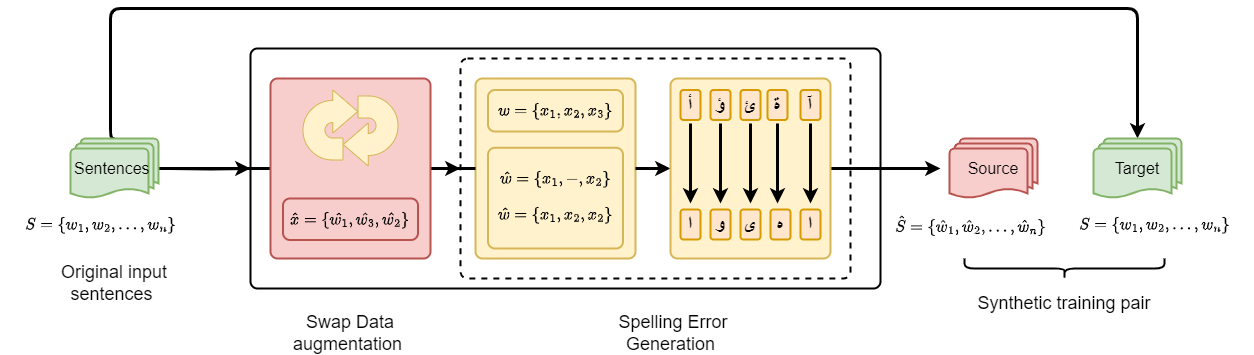

The diagram above was exported from draw.io. Its source (the exported page's mxGraphModel, read from the mxfile embedded in the PNG):
<mxGraphModel dx="1050" dy="522" grid="1" gridSize="10" guides="1" tooltips="1" connect="1" arrows="1" fold="1" page="1" pageScale="1" pageWidth="827" pageHeight="1169" math="1" shadow="0">
  <root>
    <mxCell id="0" />
    <mxCell id="1" parent="0" />
    <mxCell id="H6fOyPWb3nNHtspphBtV-10" value="" style="endArrow=classic;html=1;strokeWidth=3;entryX=0.5;entryY=0;entryDx=0;entryDy=0;entryPerimeter=0;exitX=0.5;exitY=0;exitDx=0;exitDy=0;exitPerimeter=0;edgeStyle=orthogonalEdgeStyle;" parent="1" source="H6fOyPWb3nNHtspphBtV-1" target="H6fOyPWb3nNHtspphBtV-7" edge="1">
      <mxGeometry width="50" height="50" relative="1" as="geometry">
        <mxPoint x="460" y="590" as="sourcePoint" />
        <mxPoint x="510" y="540" as="targetPoint" />
        <Array as="points">
          <mxPoint x="170" y="770" />
          <mxPoint x="170" y="640" />
          <mxPoint x="1197" y="640" />
        </Array>
      </mxGeometry>
    </mxCell>
    <mxCell id="H6fOyPWb3nNHtspphBtV-3" style="edgeStyle=orthogonalEdgeStyle;rounded=0;orthogonalLoop=1;jettySize=auto;html=1;entryX=0;entryY=0.5;entryDx=0;entryDy=0;strokeWidth=3;" parent="1" source="H6fOyPWb3nNHtspphBtV-1" target="H6fOyPWb3nNHtspphBtV-2" edge="1">
      <mxGeometry relative="1" as="geometry" />
    </mxCell>
    <mxCell id="H6fOyPWb3nNHtspphBtV-1" value="&lt;font style=&quot;font-size: 16px&quot;&gt;Sentences&amp;nbsp;&lt;/font&gt;" style="strokeWidth=2;html=1;shape=mxgraph.flowchart.multi-document;whiteSpace=wrap;fillColor=#d5e8d4;strokeColor=#82b366;" parent="1" vertex="1">
      <mxGeometry x="130" y="770" width="88" height="60" as="geometry" />
    </mxCell>
    <mxCell id="H6fOyPWb3nNHtspphBtV-12" style="edgeStyle=orthogonalEdgeStyle;rounded=0;orthogonalLoop=1;jettySize=auto;html=1;exitX=1;exitY=0.5;exitDx=0;exitDy=0;strokeWidth=3;" parent="1" source="H6fOyPWb3nNHtspphBtV-2" edge="1">
      <mxGeometry relative="1" as="geometry">
        <mxPoint x="1000" y="800" as="targetPoint" />
      </mxGeometry>
    </mxCell>
    <mxCell id="H6fOyPWb3nNHtspphBtV-2" value="" style="rounded=1;whiteSpace=wrap;html=1;absoluteArcSize=1;arcSize=14;strokeWidth=2;" parent="1" vertex="1">
      <mxGeometry x="310" y="680" width="630" height="240" as="geometry" />
    </mxCell>
    <mxCell id="H6fOyPWb3nNHtspphBtV-6" style="edgeStyle=orthogonalEdgeStyle;rounded=0;orthogonalLoop=1;jettySize=auto;html=1;strokeWidth=3;" parent="1" source="H6fOyPWb3nNHtspphBtV-56" target="H6fOyPWb3nNHtspphBtV-5" edge="1">
      <mxGeometry relative="1" as="geometry">
        <mxPoint x="440" y="800" as="sourcePoint" />
      </mxGeometry>
    </mxCell>
    <mxCell id="H6fOyPWb3nNHtspphBtV-18" style="edgeStyle=orthogonalEdgeStyle;rounded=0;orthogonalLoop=1;jettySize=auto;html=1;exitX=0;exitY=0.5;exitDx=0;exitDy=0;entryX=0;entryY=0.5;entryDx=0;entryDy=0;strokeWidth=3;endArrow=none;endFill=0;" parent="1" target="H6fOyPWb3nNHtspphBtV-2" edge="1">
      <mxGeometry relative="1" as="geometry">
        <mxPoint x="230" y="800" as="sourcePoint" />
      </mxGeometry>
    </mxCell>
    <mxCell id="H6fOyPWb3nNHtspphBtV-5" value="" style="rounded=1;whiteSpace=wrap;html=1;absoluteArcSize=1;arcSize=14;strokeWidth=2;dashed=1;" parent="1" vertex="1">
      <mxGeometry x="520" y="690" width="390" height="220" as="geometry" />
    </mxCell>
    <mxCell id="H6fOyPWb3nNHtspphBtV-7" value="&lt;font style=&quot;font-size: 16px&quot;&gt;Target&lt;/font&gt;" style="strokeWidth=2;html=1;shape=mxgraph.flowchart.multi-document;whiteSpace=wrap;fillColor=#d5e8d4;strokeColor=#82b366;" parent="1" vertex="1">
      <mxGeometry x="1153" y="770" width="88" height="60" as="geometry" />
    </mxCell>
    <mxCell id="H6fOyPWb3nNHtspphBtV-11" value="&lt;font style=&quot;font-size: 16px&quot;&gt;Source&lt;/font&gt;" style="strokeWidth=2;html=1;shape=mxgraph.flowchart.multi-document;whiteSpace=wrap;fillColor=#f8cecc;strokeColor=#b85450;" parent="1" vertex="1">
      <mxGeometry x="1009" y="770" width="88" height="60" as="geometry" />
    </mxCell>
    <mxCell id="H6fOyPWb3nNHtspphBtV-16" value="&lt;font style=&quot;font-size: 18px&quot;&gt;Synthetic training pair&lt;/font&gt;" style="text;html=1;strokeColor=none;fillColor=none;align=center;verticalAlign=middle;whiteSpace=wrap;rounded=0;" parent="1" vertex="1">
      <mxGeometry x="1030" y="920" width="188" height="30" as="geometry" />
    </mxCell>
    <mxCell id="H6fOyPWb3nNHtspphBtV-20" value="" style="rounded=1;whiteSpace=wrap;html=1;absoluteArcSize=1;arcSize=14;strokeWidth=2;fillColor=#fff2cc;strokeColor=#d6b656;" parent="1" vertex="1">
      <mxGeometry x="535" y="710" width="160" height="180" as="geometry" />
    </mxCell>
    <mxCell id="H6fOyPWb3nNHtspphBtV-81" style="edgeStyle=orthogonalEdgeStyle;rounded=0;orthogonalLoop=1;jettySize=auto;html=1;exitX=0;exitY=0.5;exitDx=0;exitDy=0;entryX=1;entryY=0.5;entryDx=0;entryDy=0;fontFamily=Lucida Console;fontSize=20;endArrow=none;endFill=0;strokeWidth=3;startArrow=classic;startFill=1;" parent="1" source="H6fOyPWb3nNHtspphBtV-21" target="H6fOyPWb3nNHtspphBtV-20" edge="1">
      <mxGeometry relative="1" as="geometry" />
    </mxCell>
    <mxCell id="H6fOyPWb3nNHtspphBtV-83" style="edgeStyle=orthogonalEdgeStyle;rounded=0;orthogonalLoop=1;jettySize=auto;html=1;exitX=1;exitY=0.5;exitDx=0;exitDy=0;fontFamily=Lucida Console;fontSize=20;startArrow=none;startFill=0;endArrow=none;endFill=0;strokeWidth=3;" parent="1" source="H6fOyPWb3nNHtspphBtV-21" edge="1">
      <mxGeometry relative="1" as="geometry">
        <mxPoint x="950" y="800" as="targetPoint" />
      </mxGeometry>
    </mxCell>
    <mxCell id="H6fOyPWb3nNHtspphBtV-21" value="" style="rounded=1;whiteSpace=wrap;html=1;absoluteArcSize=1;arcSize=14;strokeWidth=2;fillColor=#fff2cc;strokeColor=#d6b656;" parent="1" vertex="1">
      <mxGeometry x="730" y="710" width="160" height="180" as="geometry" />
    </mxCell>
    <mxCell id="H6fOyPWb3nNHtspphBtV-23" value="" style="endArrow=none;startArrow=classic;html=1;strokeWidth=3;endFill=0;" parent="1" edge="1">
      <mxGeometry width="50" height="50" relative="1" as="geometry">
        <mxPoint x="750" y="835" as="sourcePoint" />
        <mxPoint x="750" y="755" as="targetPoint" />
        <Array as="points">
          <mxPoint x="750" y="785" />
        </Array>
      </mxGeometry>
    </mxCell>
    <mxCell id="H6fOyPWb3nNHtspphBtV-26" value="" style="endArrow=none;startArrow=classic;html=1;strokeWidth=3;endFill=0;" parent="1" edge="1">
      <mxGeometry width="50" height="50" relative="1" as="geometry">
        <mxPoint x="780" y="835" as="sourcePoint" />
        <mxPoint x="780" y="755" as="targetPoint" />
        <Array as="points">
          <mxPoint x="780" y="785" />
        </Array>
      </mxGeometry>
    </mxCell>
    <mxCell id="H6fOyPWb3nNHtspphBtV-29" value="" style="endArrow=none;startArrow=classic;html=1;strokeWidth=3;endFill=0;" parent="1" edge="1">
      <mxGeometry width="50" height="50" relative="1" as="geometry">
        <mxPoint x="810" y="835" as="sourcePoint" />
        <mxPoint x="810" y="755" as="targetPoint" />
        <Array as="points">
          <mxPoint x="810" y="785" />
        </Array>
      </mxGeometry>
    </mxCell>
    <mxCell id="H6fOyPWb3nNHtspphBtV-32" value="" style="endArrow=none;startArrow=classic;html=1;strokeWidth=3;endFill=0;" parent="1" edge="1">
      <mxGeometry width="50" height="50" relative="1" as="geometry">
        <mxPoint x="837" y="835" as="sourcePoint" />
        <mxPoint x="837" y="755" as="targetPoint" />
        <Array as="points">
          <mxPoint x="837" y="785" />
        </Array>
      </mxGeometry>
    </mxCell>
    <mxCell id="H6fOyPWb3nNHtspphBtV-52" value="" style="endArrow=none;startArrow=classic;html=1;strokeWidth=3;startFill=1;endFill=0;" parent="1" edge="1">
      <mxGeometry width="50" height="50" relative="1" as="geometry">
        <mxPoint x="870" y="835" as="sourcePoint" />
        <mxPoint x="870" y="755" as="targetPoint" />
        <Array as="points">
          <mxPoint x="870" y="785" />
        </Array>
      </mxGeometry>
    </mxCell>
    <mxCell id="H6fOyPWb3nNHtspphBtV-55" value="" style="shape=curlyBracket;whiteSpace=wrap;html=1;rounded=1;flipH=1;rotation=90;strokeWidth=2;" parent="1" vertex="1">
      <mxGeometry x="1114" y="800" width="20" height="200" as="geometry" />
    </mxCell>
    <mxCell id="H6fOyPWb3nNHtspphBtV-57" style="edgeStyle=orthogonalEdgeStyle;rounded=0;orthogonalLoop=1;jettySize=auto;html=1;exitX=0;exitY=0.5;exitDx=0;exitDy=0;endArrow=none;endFill=0;strokeWidth=3;" parent="1" source="H6fOyPWb3nNHtspphBtV-56" edge="1">
      <mxGeometry relative="1" as="geometry">
        <mxPoint x="230" y="800" as="targetPoint" />
      </mxGeometry>
    </mxCell>
    <mxCell id="H6fOyPWb3nNHtspphBtV-82" style="edgeStyle=orthogonalEdgeStyle;rounded=0;orthogonalLoop=1;jettySize=auto;html=1;entryX=0;entryY=0.5;entryDx=0;entryDy=0;fontFamily=Lucida Console;fontSize=20;startArrow=none;startFill=0;endArrow=none;endFill=0;strokeWidth=3;" parent="1" source="H6fOyPWb3nNHtspphBtV-56" target="H6fOyPWb3nNHtspphBtV-20" edge="1">
      <mxGeometry relative="1" as="geometry" />
    </mxCell>
    <mxCell id="H6fOyPWb3nNHtspphBtV-56" value="" style="rounded=1;whiteSpace=wrap;html=1;absoluteArcSize=1;arcSize=14;strokeWidth=2;fillColor=#f8cecc;strokeColor=#b85450;" parent="1" vertex="1">
      <mxGeometry x="330" y="710" width="160" height="180" as="geometry" />
    </mxCell>
    <mxCell id="H6fOyPWb3nNHtspphBtV-66" value="&lt;font style=&quot;font-size: 20px;&quot;&gt;&lt;b style=&quot;font-size: 20px;&quot;&gt;أ&lt;/b&gt;&lt;/font&gt;" style="rounded=1;whiteSpace=wrap;html=1;fontFamily=Lucida Console;strokeWidth=2;fontSize=20;fillColor=#ffe6cc;strokeColor=#d79b00;" parent="1" vertex="1">
      <mxGeometry x="740" y="721.5" width="20" height="30" as="geometry" />
    </mxCell>
    <mxCell id="H6fOyPWb3nNHtspphBtV-67" value="&lt;font style=&quot;font-size: 20px&quot;&gt;&lt;b style=&quot;font-size: 20px&quot;&gt;ا&lt;/b&gt;&lt;/font&gt;" style="rounded=1;whiteSpace=wrap;html=1;fontFamily=Lucida Console;strokeWidth=2;fontSize=20;fillColor=#ffe6cc;strokeColor=#d79b00;" parent="1" vertex="1">
      <mxGeometry x="740" y="841" width="20" height="30" as="geometry" />
    </mxCell>
    <mxCell id="H6fOyPWb3nNHtspphBtV-68" value="&lt;font style=&quot;font-size: 20px&quot;&gt;&lt;b style=&quot;font-size: 20px&quot;&gt;و&lt;/b&gt;&lt;/font&gt;" style="rounded=1;whiteSpace=wrap;html=1;fontFamily=Lucida Console;strokeWidth=2;fontSize=20;fillColor=#ffe6cc;strokeColor=#d79b00;" parent="1" vertex="1">
      <mxGeometry x="770" y="841" width="20" height="30" as="geometry" />
    </mxCell>
    <mxCell id="H6fOyPWb3nNHtspphBtV-69" value="&lt;b&gt;ى&lt;/b&gt;" style="rounded=1;whiteSpace=wrap;html=1;fontFamily=Lucida Console;strokeWidth=2;fontSize=20;fillColor=#ffe6cc;strokeColor=#d79b00;" parent="1" vertex="1">
      <mxGeometry x="800" y="841" width="20" height="30" as="geometry" />
    </mxCell>
    <mxCell id="H6fOyPWb3nNHtspphBtV-70" value="&lt;font style=&quot;font-size: 20px&quot;&gt;&lt;b style=&quot;font-size: 20px&quot;&gt;ه&lt;/b&gt;&lt;/font&gt;" style="rounded=1;whiteSpace=wrap;html=1;fontFamily=Lucida Console;strokeWidth=2;fontSize=20;fillColor=#ffe6cc;strokeColor=#d79b00;" parent="1" vertex="1">
      <mxGeometry x="830" y="841" width="20" height="30" as="geometry" />
    </mxCell>
    <mxCell id="H6fOyPWb3nNHtspphBtV-71" value="&lt;font style=&quot;font-size: 20px&quot;&gt;&lt;b style=&quot;font-size: 20px&quot;&gt;ا&lt;/b&gt;&lt;/font&gt;" style="rounded=1;whiteSpace=wrap;html=1;fontFamily=Lucida Console;strokeWidth=2;fontSize=20;fillColor=#ffe6cc;strokeColor=#d79b00;" parent="1" vertex="1">
      <mxGeometry x="860" y="841" width="20" height="30" as="geometry" />
    </mxCell>
    <mxCell id="H6fOyPWb3nNHtspphBtV-72" value="&lt;b&gt;ؤ&lt;/b&gt;" style="rounded=1;whiteSpace=wrap;html=1;fontFamily=Lucida Console;strokeWidth=2;fontSize=20;fillColor=#ffe6cc;strokeColor=#d79b00;" parent="1" vertex="1">
      <mxGeometry x="770" y="721.5" width="20" height="30" as="geometry" />
    </mxCell>
    <mxCell id="H6fOyPWb3nNHtspphBtV-73" value="&lt;font style=&quot;font-size: 20px&quot;&gt;&lt;b style=&quot;font-size: 20px&quot;&gt;ئ&lt;/b&gt;&lt;/font&gt;" style="rounded=1;whiteSpace=wrap;html=1;fontFamily=Lucida Console;strokeWidth=2;fontSize=20;fillColor=#ffe6cc;strokeColor=#d79b00;" parent="1" vertex="1">
      <mxGeometry x="800" y="721.5" width="20" height="30" as="geometry" />
    </mxCell>
    <mxCell id="H6fOyPWb3nNHtspphBtV-74" value="&lt;font style=&quot;font-size: 20px&quot;&gt;&lt;b style=&quot;font-size: 20px&quot;&gt;ة&lt;/b&gt;&lt;/font&gt;" style="rounded=1;whiteSpace=wrap;html=1;fontFamily=Lucida Console;strokeWidth=2;fontSize=20;fillColor=#ffe6cc;strokeColor=#d79b00;" parent="1" vertex="1">
      <mxGeometry x="827" y="721.5" width="20" height="30" as="geometry" />
    </mxCell>
    <mxCell id="H6fOyPWb3nNHtspphBtV-75" value="&lt;font style=&quot;font-size: 20px&quot;&gt;&lt;b style=&quot;font-size: 20px&quot;&gt;آ&lt;/b&gt;&lt;/font&gt;" style="rounded=1;whiteSpace=wrap;html=1;fontFamily=Lucida Console;strokeWidth=2;fontSize=20;fillColor=#ffe6cc;strokeColor=#d79b00;" parent="1" vertex="1">
      <mxGeometry x="860" y="721.5" width="20" height="30" as="geometry" />
    </mxCell>
    <mxCell id="wG9MaajTAI5DJG92E2di-1" value="&lt;span style=&quot;font-size: 14px ; text-align: left ; background-color: rgb(255 , 255 , 255)&quot;&gt;$$ \hat{S} = \{ \hat{w}_{1}, \hat{w}_{2}, ..., \hat{w}_{n} \} $$&lt;/span&gt;" style="text;html=1;strokeColor=none;fillColor=none;align=center;verticalAlign=middle;whiteSpace=wrap;rounded=0;" parent="1" vertex="1">
      <mxGeometry x="930" y="846" width="200" height="20" as="geometry" />
    </mxCell>
    <mxCell id="wG9MaajTAI5DJG92E2di-3" value="&lt;span style=&quot;font-size: 14px ; text-align: left ; background-color: rgb(255 , 255 , 255)&quot;&gt;$$S = \{ {w}_{1}, {w}_{2}, ..., {w}_{n} \} $$&lt;/span&gt;" style="text;html=1;strokeColor=none;fillColor=none;align=center;verticalAlign=middle;whiteSpace=wrap;rounded=0;" parent="1" vertex="1">
      <mxGeometry x="1114" y="846" width="200" height="20" as="geometry" />
    </mxCell>
    <mxCell id="wG9MaajTAI5DJG92E2di-6" value="&lt;span style=&quot;font-size: 14px ; text-align: left ; background-color: rgb(255 , 255 , 255)&quot;&gt;$$S = \{ {w}_{1}, {w}_{2}, ..., {w}_{n} \} $$&lt;/span&gt;" style="text;html=1;strokeColor=none;fillColor=none;align=center;verticalAlign=middle;whiteSpace=wrap;rounded=0;" parent="1" vertex="1">
      <mxGeometry x="60" y="846" width="200" height="20" as="geometry" />
    </mxCell>
    <mxCell id="wG9MaajTAI5DJG92E2di-14" value="" style="rounded=1;whiteSpace=wrap;html=1;absoluteArcSize=1;arcSize=14;strokeWidth=2;fillColor=#fff2cc;strokeColor=#d6b656;" parent="1" vertex="1">
      <mxGeometry x="547.5" y="721.5" width="135" height="41.5" as="geometry" />
    </mxCell>
    <mxCell id="wG9MaajTAI5DJG92E2di-15" value="" style="rounded=1;whiteSpace=wrap;html=1;absoluteArcSize=1;arcSize=14;strokeWidth=2;fillColor=#fff2cc;strokeColor=#d6b656;" parent="1" vertex="1">
      <mxGeometry x="547.5" y="779.25" width="135" height="100.75" as="geometry" />
    </mxCell>
    <mxCell id="wG9MaajTAI5DJG92E2di-17" value="&lt;span style=&quot;font-size: 14px ; text-align: left ; background-color: rgb(255 , 255 , 255)&quot;&gt;$$ w = \{ {x}_{1}, {x}_{2}, {x}_{3} \} $$&lt;/span&gt;" style="text;html=1;strokeColor=none;fillColor=none;align=center;verticalAlign=middle;whiteSpace=wrap;rounded=0;" parent="1" vertex="1">
      <mxGeometry x="555" y="731.5" width="120" height="20" as="geometry" />
    </mxCell>
    <mxCell id="wG9MaajTAI5DJG92E2di-18" value="&lt;span style=&quot;font-size: 14px ; text-align: left ; background-color: rgb(255 , 255 , 255)&quot;&gt;$$ \hat{w} = \{ {x}_{1}, -, {x}_{2} \} $$&lt;/span&gt;" style="text;html=1;strokeColor=none;fillColor=none;align=center;verticalAlign=middle;whiteSpace=wrap;rounded=0;" parent="1" vertex="1">
      <mxGeometry x="555" y="800" width="120" height="20" as="geometry" />
    </mxCell>
    <mxCell id="wG9MaajTAI5DJG92E2di-19" value="&lt;span style=&quot;font-size: 14px ; text-align: left ; background-color: rgb(255 , 255 , 255)&quot;&gt;$$ \hat{w} = \{ {x}_{1}, {x}_{2}, {x}_{2} \} $$&lt;/span&gt;" style="text;html=1;strokeColor=none;fillColor=none;align=center;verticalAlign=middle;whiteSpace=wrap;rounded=0;" parent="1" vertex="1">
      <mxGeometry x="555" y="836.25" width="120" height="20" as="geometry" />
    </mxCell>
    <mxCell id="wG9MaajTAI5DJG92E2di-23" value="&lt;span style=&quot;font-size: 18px&quot;&gt;Swap Data augmentation&amp;nbsp;&lt;/span&gt;" style="text;html=1;strokeColor=none;fillColor=none;align=center;verticalAlign=middle;whiteSpace=wrap;rounded=0;" parent="1" vertex="1">
      <mxGeometry x="316" y="950" width="188" height="30" as="geometry" />
    </mxCell>
    <mxCell id="bP1jZlRfdPv3uhnqg2T--1" value="&lt;span style=&quot;font-size: 18px&quot;&gt;Original input sentences&amp;nbsp;&lt;/span&gt;" style="text;html=1;strokeColor=none;fillColor=none;align=center;verticalAlign=middle;whiteSpace=wrap;rounded=0;" parent="1" vertex="1">
      <mxGeometry x="80" y="900" width="188" height="30" as="geometry" />
    </mxCell>
    <mxCell id="1slQuBr2uyBHqwIifcMw-3" value="" style="rounded=1;whiteSpace=wrap;html=1;absoluteArcSize=1;arcSize=14;strokeWidth=2;fillColor=#f8cecc;strokeColor=#b85450;" parent="1" vertex="1">
      <mxGeometry x="342.5" y="830" width="135" height="41.5" as="geometry" />
    </mxCell>
    <mxCell id="1slQuBr2uyBHqwIifcMw-4" value="&lt;span style=&quot;font-size: 14px; text-align: left;&quot;&gt;$$ \hat{x} = \{ \hat{{w}_{1}}, \hat{{w}_{3}}, \hat{{w}_{2}} \} $$&lt;/span&gt;" style="text;html=1;strokeColor=none;fillColor=none;align=center;verticalAlign=middle;whiteSpace=wrap;rounded=0;gradientColor=none;" parent="1" vertex="1">
      <mxGeometry x="350" y="840.75" width="120" height="20" as="geometry" />
    </mxCell>
    <mxCell id="1slQuBr2uyBHqwIifcMw-5" value="" style="html=1;shadow=0;dashed=0;align=center;verticalAlign=middle;shape=mxgraph.arrows2.uTurnArrow;dy=11;arrowHead=43;dx2=25;fillColor=#fff2cc;strokeColor=#d6b656;" parent="1" vertex="1">
      <mxGeometry x="362.5" y="721.5" width="40" height="70" as="geometry" />
    </mxCell>
    <mxCell id="1slQuBr2uyBHqwIifcMw-6" value="" style="html=1;shadow=0;dashed=0;align=center;verticalAlign=middle;shape=mxgraph.arrows2.uTurnArrow;dy=11;arrowHead=43;dx2=25;fillColor=#fff2cc;strokeColor=#d6b656;rotation=-180;" parent="1" vertex="1">
      <mxGeometry x="417.5" y="727.5" width="40" height="70" as="geometry" />
    </mxCell>
    <mxCell id="1slQuBr2uyBHqwIifcMw-7" value="&lt;span style=&quot;font-size: 18px&quot;&gt;Spelling Error Generation&amp;nbsp;&lt;/span&gt;" style="text;html=1;strokeColor=none;fillColor=none;align=center;verticalAlign=middle;whiteSpace=wrap;rounded=0;" parent="1" vertex="1">
      <mxGeometry x="639" y="950" width="188" height="30" as="geometry" />
    </mxCell>
  </root>
</mxGraphModel>